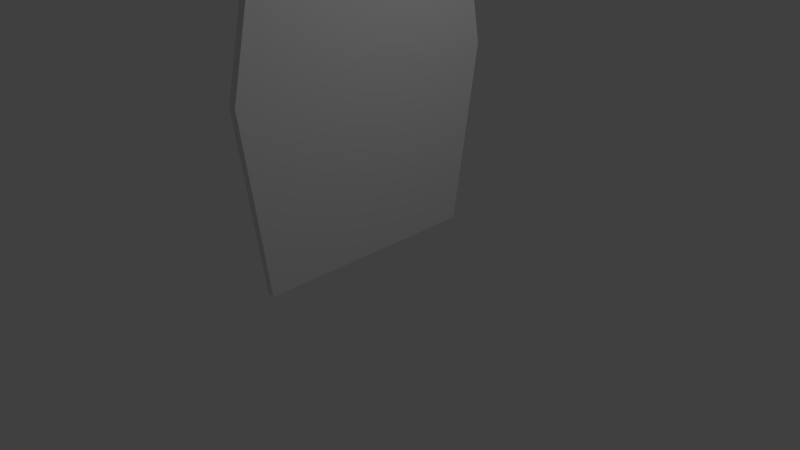 # Source: block.blend  (saved by Blender 2.79.0; exported with 4.5.12 LTS)
import bpy
from mathutils import Matrix  # noqa: F401  (used for matrix-valued properties, if any)

bpy.ops.wm.read_factory_settings(use_empty=True)
scene = bpy.context.scene
scene.name = 'Scene'

# ---- collections
col_collection_1 = bpy.data.collections.new('Collection 1'); scene.collection.children.link(col_collection_1)

# ---- world
world_world = bpy.data.worlds.new('World'); scene.world = world_world
world_world.color = (0.05088, 0.05088, 0.05088)
world_world.use_sun_shadow = False
world_world.sun_shadow_jitter_overblur = 0.0
world_world.cycles.sampling_method = 'MANUAL'

# ---- cameras
cam_camera = bpy.data.cameras.new('Camera')
cam_camera.clip_end = 100.0
cam_camera.lens = 35.0
cam_camera.sensor_width = 32.0
cam_camera.sensor_height = 18.0
cam_camera.ortho_scale = 7.314
cam_camera.dof.focus_distance = 0.0
cam_camera.dof.aperture_fstop = 128.0

# ---- lights
light_lamp = bpy.data.lights.new('Lamp', 'POINT')
light_lamp.transmission_factor = 0.0
light_lamp.cutoff_distance = 30.0
light_lamp.energy = 100.0
light_lamp.shadow_buffer_clip_start = 1.001
light_lamp.shadow_soft_size = 0.1
light_lamp.shadow_maximum_resolution = 0.006
light_lamp.use_absolute_resolution = True

# ---- meshes
me_cube = bpy.data.meshes.new('Cube')
me_cube.from_pydata([(-0.8859, -0.9032, -0.9844), (-1.0, -0.7819, 3.433), (-0.8859, 0.8683, -1.015), (-1.0, 0.9013, 3.408), (0.8859, -0.9032, -0.9844), (1.0, -0.7819, 3.433), (0.8859, 0.8683, -1.015), (1.0, 0.9013, 3.408), (-1.0, -1.054, 1.403), (-1.0, 1.102, 1.363), (1.0, 1.102, 1.363), (1.0, -1.054, 1.403)], [], [(8, 1, 3, 9), (9, 3, 7, 10), (10, 7, 5, 11), (11, 5, 1, 8), (2, 6, 4, 0), (7, 3, 1, 5), (4, 11, 8, 0), (6, 10, 11, 4), (2, 9, 10, 6), (0, 8, 9, 2)])
me_cube.use_remesh_preserve_volume = False
me_cube.use_remesh_preserve_attributes = False
me_cube.use_mirror_vertex_groups = False
me_cube.update()

# ---- objects
ob_cube = bpy.data.objects.new('Cube', me_cube)
ob_lamp = bpy.data.objects.new('Lamp', light_lamp)
ob_camera = bpy.data.objects.new('Camera', cam_camera)

# ---- transforms, parenting, visibility, modifiers, constraints
ob_cube.location = (0.0, 0.0, 1.023)
ob_cube.rotation_euler = (0.01745, 0.0, 0.0)
ob_cube.scale = (-0.05304, 1.726, 1.0)
ob_cube.lineart.crease_threshold = 0.0
ob_lamp.location = (4.076, 1.005, 5.904)
ob_lamp.rotation_euler = (0.6503, 0.05522, 1.866)
ob_lamp.lock_rotations_4d = False
ob_lamp.empty_display_type = 'ARROWS'
ob_lamp.color = (0.0, 0.0, 0.0, 0.0)
ob_lamp.lineart.crease_threshold = 0.0
ob_camera.location = (7.481, -6.508, 5.344)
ob_camera.rotation_euler = (1.109, 0.0, 0.8149)
ob_camera.lock_rotations_4d = False
ob_camera.empty_display_type = 'ARROWS'
ob_camera.color = (0.0, 0.0, 0.0, 0.0)
ob_camera.display_type = 'WIRE'
ob_camera.lineart.crease_threshold = 0.0

# ---- collection membership
col_collection_1.objects.link(ob_cube)
col_collection_1.objects.link(ob_lamp)
col_collection_1.objects.link(ob_camera)

# ---- scene / render settings (as saved in the file)
scene.camera = ob_camera
scene.frame_start = 1; scene.frame_end = 250; scene.frame_set(1)
scene.render.engine = 'BLENDER_EEVEE_NEXT'
scene.render.resolution_percentage = 50
scene.render.dither_intensity = 0.0
scene.cycles.use_denoising = False
scene.cycles.samples = 128
scene.cycles.sampling_pattern = 'TABULATED_SOBOL'
scene.cycles.use_adaptive_sampling = False
scene.cycles.use_light_tree = False
scene.cycles.blur_glossy = 0.0
scene.cycles.sample_clamp_indirect = 0.0
scene.view_settings.view_transform = 'Standard'
bpy.context.view_layer.update()
